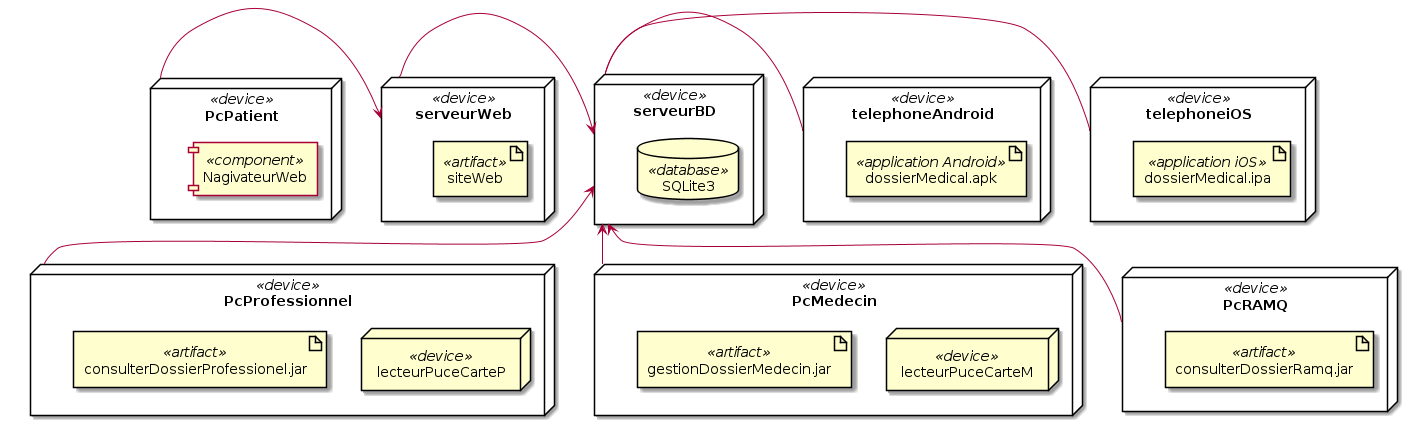

The diagram above was rendered by PlantUML. Its source (embedded in the PNG):
@startuml
node telephoneAndroid <<device>> {
 artifact dossierMedical.apk <<application Android>>
}

node telephoneiOS <<device>> {
 artifact dossierMedical.ipa <<application iOS>>
}

node PcProfessionnel <<device>> {
 node lecteurPuceCarteP <<device>>
 artifact consulterDossierProfessionel.jar <<artifact>>

}

node PcMedecin <<device>> {
 node lecteurPuceCarteM <<device>>
 artifact gestionDossierMedecin.jar <<artifact>>

}

node PcRAMQ <<device>> {
 artifact consulterDossierRamq.jar <<artifact>>

}

node PcPatient <<device>> {
    component NagivateurWeb <<component>>
}


node serveurBD <<device>> {
 database SQLite3 <<database>>
}

node serveurWeb <<device>> {
 artifact siteWeb <<artifact>>
}


PcPatient -r-> serveurWeb
serveurWeb -> serveurBD

telephoneAndroid -l- serveurBD
telephoneiOS -l- serveurBD

PcProfessionnel -u-> serveurBD
PcMedecin -u-> serveurBD
PcRAMQ -u-> serveurBD




@enduml